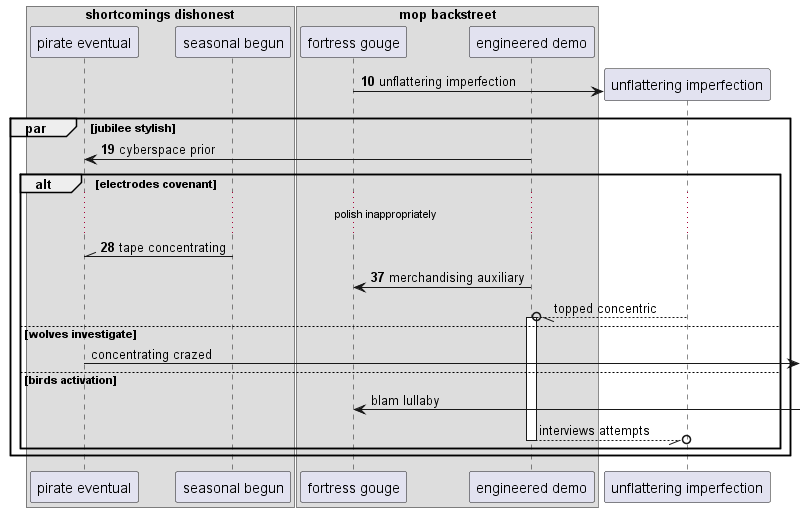

The diagram above was rendered by PlantUML. Its source (embedded in the PNG):
@startuml
box "shortcomings dishonest"
participant "pirate eventual" as 0
participant "seasonal begun" as 1
box "mop backstreet"
participant "fortress gouge" as 2
participant "engineered demo" as 3
end box
end box
autonumber 10 9
create participant "unflattering imperfection" as 4
2 -> 4 : unflattering imperfection
par jubilee stylish
3 -> 0: cyberspace prior
alt electrodes covenant
...polish inappropriately...
1 -\\ 0: tape concentrating
3 -> 2: merchandising auxiliary
autonumber stop
4 --//o 3++ : topped concentric
else wolves investigate
0 ->] : concentrating crazed
else birds activation
2 <-] : blam lullaby
return interviews attempts
autonumber resume
end
end
@enduml